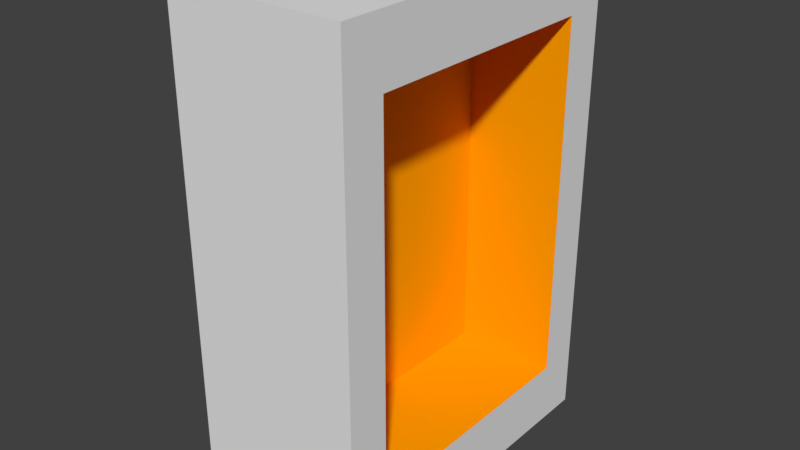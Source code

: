 # Source: leverbox.blend  (saved by Blender 2.79.0; exported with 4.5.12 LTS)
import bpy
from mathutils import Matrix  # noqa: F401  (used for matrix-valued properties, if any)

bpy.ops.wm.read_factory_settings(use_empty=True)
scene = bpy.context.scene
scene.name = 'Scene'

# ---- collections
col_collection_1 = bpy.data.collections.new('Collection 1'); scene.collection.children.link(col_collection_1)

# ---- materials (node trees are filled in below, after node groups)
mat_material_002 = bpy.data.materials.new('Material.002')
mat_material_002.alpha_threshold = 0.0
mat_material_002.use_transparent_shadow = False
mat_material_002.roughness = 0.5
mat_material_009 = bpy.data.materials.new('Material.009')
mat_material_009.alpha_threshold = 0.0
mat_material_009.use_transparent_shadow = False
mat_material_009.diffuse_color = (1.0, 0.3763, 0.0, 1.0)
mat_material_009.roughness = 0.5

# ---- material node trees

# ---- world
world_world = bpy.data.worlds.new('World'); scene.world = world_world
world_world.color = (0.05088, 0.05088, 0.05088)
world_world.use_sun_shadow = False
world_world.sun_shadow_jitter_overblur = 0.0
world_world.cycles.sampling_method = 'MANUAL'

# ---- meshes
me_cube_002 = bpy.data.meshes.new('Cube.002')
me_cube_002.from_pydata([(0.7935, 1.497, 2.188), (0.7935, 1.497, -2.188), (0.7935, -1.497, 2.188), (0.7935, -1.497, -2.188), (-0.7935, 1.497, 2.188), (-0.7935, 1.497, -2.188), (-0.7935, -1.497, 2.188), (-0.7935, -1.497, -2.188), (-0.1333, -1.116, 1.631), (-0.1333, -1.116, -1.631), (-0.1333, 1.116, -1.631), (-0.1333, 1.116, 1.631), (0.7935, 1.116, -1.631), (0.7935, 1.116, 1.631), (0.7935, -1.116, -1.631), (0.7935, -1.116, 1.631), (0.7935, 1.497, 2.188), (0.7935, -1.497, 2.188), (0.7935, 1.116, 1.631), (0.7935, -1.116, 1.631)], [], [(0, 4, 6, 2), (5, 1, 3, 7), (3, 2, 6, 7), (3, 1, 12, 14), (5, 4, 0, 1), (7, 6, 4, 5), (14, 12, 10, 9), (10, 11, 8, 9), (0, 2, 17, 16), (1, 0, 13, 12), (2, 3, 14, 15), (15, 14, 9, 8), (13, 15, 8, 11), (12, 13, 11, 10), (16, 17, 19, 18), (2, 15, 19, 17), (15, 13, 18, 19), (13, 0, 16, 18)])
me_cube_002.polygons.foreach_set('material_index', [0, 0, 0, 0, 0, 0, 1, 1, 0, 0, 0, 1, 1, 1, 0, 0, 1, 0])
me_cube_002.materials.append(mat_material_002)
me_cube_002.materials.append(mat_material_009)
me_cube_002.use_remesh_preserve_volume = False
me_cube_002.use_remesh_preserve_attributes = False
me_cube_002.use_mirror_vertex_groups = False
me_cube_002.update()

# ---- objects
ob_cube = bpy.data.objects.new('Cube', me_cube_002)

# ---- transforms, parenting, visibility, modifiers, constraints
ob_cube.location = (0.0, 0.0, 0.0)
ob_cube.scale = (0.4, 0.4, 0.4)
ob_cube.lineart.crease_threshold = 0.0

# ---- collection membership
col_collection_1.objects.link(ob_cube)

# ---- scene / render settings (as saved in the file)
scene.frame_start = 1; scene.frame_end = 250; scene.frame_set(1)
scene.render.engine = 'BLENDER_EEVEE_NEXT'
scene.render.resolution_percentage = 50
scene.render.dither_intensity = 0.0
scene.cycles.use_denoising = False
scene.cycles.samples = 128
scene.cycles.sampling_pattern = 'TABULATED_SOBOL'
scene.cycles.use_adaptive_sampling = False
scene.cycles.use_light_tree = False
scene.cycles.blur_glossy = 0.0
scene.cycles.sample_clamp_indirect = 0.0
scene.view_settings.view_transform = 'Standard'
bpy.context.view_layer.update()

# ---- added for rendering (the .blend has no active camera and no usable light): camera, sun
cam_auto = bpy.data.cameras.new('AutoCamera')
cam_auto.lens = 50.0
cam_auto.sensor_width = 36.0
cam_auto.clip_end = 1000.0
ob_auto_camera = bpy.data.objects.new('AutoCamera', cam_auto)
scene.collection.objects.link(ob_auto_camera)
ob_auto_camera.location = (2.04826, -2.45792, 1.63861)
ob_auto_camera.rotation_euler = (1.09748, -7.21219e-08, 0.694738)
scene.camera = ob_auto_camera
light_auto_sun = bpy.data.lights.new('AutoSun', 'SUN')
light_auto_sun.energy = 3.0
light_auto_sun.angle = 0.0523599
ob_auto_sun = bpy.data.objects.new('AutoSun', light_auto_sun)
scene.collection.objects.link(ob_auto_sun)
ob_auto_sun.rotation_euler = (0.872665, 0.174533, 0.523599)
bpy.context.view_layer.update()
